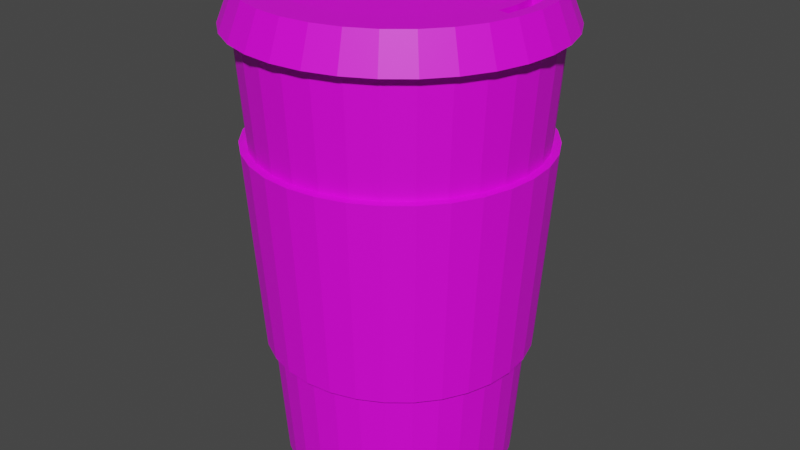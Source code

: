 # Source: coffee_cup.blend  (saved by Blender 2.91.10; exported with 4.5.12 LTS)
import bpy
from mathutils import Matrix  # noqa: F401  (used for matrix-valued properties, if any)

bpy.ops.wm.read_factory_settings(use_empty=True)
scene = bpy.context.scene
scene.name = 'Scene'

# ---- collections
col_collection = bpy.data.collections.new('Collection'); scene.collection.children.link(col_collection)

# ---- images (referenced by path relative to the original .blend; pixels are not part of the script)
import os
ASSET_DIR = os.environ.get("B2B_ASSET_DIR", "")  # directory of the original .blend (textures are referenced by path, not embedded)
HERE = os.path.dirname(os.path.abspath(__file__))  # packed textures are extracted next to this script under _unpacked/

def load_image(name, relpath, width, height, colorspace="sRGB"):
    """Load a texture the original file referenced (path relative to the .blend, or extracted next to this script)."""
    p = next((c for c in (os.path.join(HERE, relpath), os.path.join(ASSET_DIR, relpath)) if relpath and os.path.exists(c)), "")
    if p:
        img = bpy.data.images.load(p, check_existing=True)
        img.name = name
    else:  # same state as the original file: an image datablock whose file is absent (Cycles renders it pink)
        img = bpy.data.images.new(name, width, height)
        img.source = "FILE"
        img.filepath = "//" + (relpath or name)
    img.colorspace_settings.name = colorspace
    return img
img_jimmyjam_colors_png = load_image('jimmyjam colors.png', 'jimmyjam colors.png', 1024, 1024, 'sRGB')

# ---- materials (node trees are filled in below, after node groups)
mat_material_001 = bpy.data.materials.new('Material.001')
mat_material_001.use_transparent_shadow = False

# ---- material node trees
mat_material_001.use_nodes = True; mat_material_001.node_tree.nodes.clear()
_N = mat_material_001.node_tree.nodes; _L = mat_material_001.node_tree.links
n0 = _N.new('ShaderNodeBsdfPrincipled'); n0.name = 'Principled BSDF'; n0.location = (10, 300)
n0.distribution = 'GGX'
n0.subsurface_method = 'BURLEY'
n0.inputs[3].default_value = 1.45
n0.inputs[27].default_value = (0.0, 0.0, 0.0, 1.0)
n0.inputs[28].default_value = 1.0
n1 = _N.new('ShaderNodeOutputMaterial'); n1.name = 'Material Output'; n1.location = (300, 300)
n2 = _N.new('ShaderNodeTexImage'); n2.name = 'Image Texture'; n2.location = (-377, -2)
n2.image = img_jimmyjam_colors_png
_L.new(n0.outputs[0], n1.inputs[0])
_L.new(n2.outputs[0], n0.inputs[0])
n1.is_active_output = True

# ---- world
world_world = bpy.data.worlds.new('World'); scene.world = world_world
world_world.use_nodes = True; world_world.node_tree.nodes.clear()
_N = world_world.node_tree.nodes; _L = world_world.node_tree.links
n0 = _N.new('ShaderNodeOutputWorld'); n0.name = 'World Output'; n0.location = (300, 300)
n1 = _N.new('ShaderNodeBackground'); n1.name = 'Background'; n1.location = (10, 300)
n1.inputs[0].default_value = (0.05088, 0.05088, 0.05088, 1.0)
_L.new(n1.outputs[0], n0.inputs[0])
n0.is_active_output = True
world_world.color = (0.05088, 0.05088, 0.05088)
world_world.use_sun_shadow = False
world_world.sun_shadow_jitter_overblur = 0.0

# ---- meshes
me_cylinder = bpy.data.meshes.new('Cylinder')
me_cylinder.from_pydata([(0.0, 1.0, -0.007917), (-3.113e-08, 1.262, 3.761), (0.1951, 0.9808, -0.007917), (0.2462, 1.238, 3.761), (0.3827, 0.9239, -0.007917), (0.483, 1.166, 3.761), (0.5556, 0.8315, -0.007917), (0.7012, 1.049, 3.761), (0.7071, 0.7071, -0.007917), (0.8925, 0.8925, 3.761), (0.8315, 0.5556, -0.007917), (1.049, 0.7012, 3.761), (0.9239, 0.3827, -0.007917), (1.166, 0.483, 3.761), (0.9808, 0.1951, -0.007917), (1.238, 0.2462, 3.761), (1.0, 7.55e-08, -0.007917), (1.262, 1.668e-08, 3.761), (0.9808, -0.1951, -0.007917), (1.238, -0.2462, 3.761), (0.9239, -0.3827, -0.007917), (1.166, -0.483, 3.761), (0.8315, -0.5556, -0.007917), (1.049, -0.7012, 3.761), (0.7071, -0.7071, -0.007917), (0.8925, -0.8925, 3.761), (0.5556, -0.8315, -0.007917), (0.7012, -1.049, 3.761), (0.3827, -0.9239, -0.007917), (0.483, -1.166, 3.761), (0.1951, -0.9808, -0.007917), (0.2462, -1.238, 3.761), (-3.258e-07, -1.0, -0.007917), (-4.424e-07, -1.262, 3.761), (-0.1951, -0.9808, -0.007917), (-0.2462, -1.238, 3.761), (-0.3827, -0.9239, -0.007917), (-0.483, -1.166, 3.761), (-0.5556, -0.8315, -0.007917), (-0.7012, -1.049, 3.761), (-0.7071, -0.7071, -0.007917), (-0.8925, -0.8925, 3.761), (-0.8315, -0.5556, -0.007917), (-1.049, -0.7012, 3.761), (-0.9239, -0.3827, -0.007917), (-1.166, -0.483, 3.761), (-0.9808, -0.1951, -0.007917), (-1.238, -0.2462, 3.761), (-1.0, 9.656e-07, -0.007917), (-1.262, 1.14e-06, 3.761), (-0.9808, 0.1951, -0.007917), (-1.238, 0.2462, 3.761), (-0.9239, 0.3827, -0.007917), (-1.166, 0.483, 3.761), (-0.8315, 0.5556, -0.007917), (-1.049, 0.7012, 3.761), (-0.7071, 0.7071, -0.007917), (-0.8925, 0.8925, 3.761), (-0.5556, 0.8315, -0.007917), (-0.7012, 1.049, 3.761), (-0.3827, 0.9239, -0.007917), (-0.483, 1.166, 3.761), (-0.1951, 0.9808, -0.007917), (-0.2462, 1.238, 3.761), (-2.331e-08, 1.196, 2.814), (0.2334, 1.173, 2.814), (0.4578, 1.105, 2.814), (0.6646, 0.9947, 2.814), (0.8459, 0.8459, 2.814), (0.9947, 0.6646, 2.814), (1.105, 0.4578, 2.814), (1.173, 0.2334, 2.814), (1.196, 3.145e-08, 2.814), (1.173, -0.2334, 2.814), (1.105, -0.4578, 2.814), (0.9947, -0.6646, 2.814), (0.8459, -0.8459, 2.814), (0.6646, -0.9947, 2.814), (0.4578, -1.105, 2.814), (0.2334, -1.173, 2.814), (-4.131e-07, -1.196, 2.814), (-0.2334, -1.173, 2.814), (-0.4578, -1.105, 2.814), (-0.6646, -0.9947, 2.814), (-0.8459, -0.8459, 2.814), (-0.9947, -0.6646, 2.814), (-1.105, -0.4578, 2.814), (-1.173, -0.2334, 2.814), (-1.196, 1.096e-06, 2.814), (-1.173, 0.2334, 2.814), (-1.105, 0.4578, 2.814), (-0.9947, 0.6646, 2.814), (-0.8459, 0.8459, 2.814), (-0.6646, 0.9947, 2.814), (-0.4578, 1.105, 2.814), (-0.2334, 1.173, 2.814), (0.2099, 1.055, 1.081), (0.4117, 0.9938, 1.081), (0.5976, 0.8944, 1.081), (0.7606, 0.7606, 1.081), (0.8944, 0.5976, 1.081), (0.9938, 0.4117, 1.081), (1.055, 0.2099, 1.081), (1.076, 5.851e-08, 1.081), (1.055, -0.2099, 1.081), (0.9938, -0.4117, 1.081), (0.8944, -0.5976, 1.081), (0.7606, -0.7606, 1.081), (0.5976, -0.8944, 1.081), (0.4117, -0.9938, 1.081), (0.2099, -1.055, 1.081), (-3.595e-07, -1.076, 1.081), (-0.2099, -1.055, 1.081), (-0.4117, -0.9938, 1.081), (-0.5976, -0.8944, 1.081), (-0.7606, -0.7606, 1.081), (-0.8944, -0.5976, 1.081), (-0.9938, -0.4117, 1.081), (-1.055, -0.2099, 1.081), (-1.076, 1.016e-06, 1.081), (-1.055, 0.2099, 1.081), (-0.9938, 0.4117, 1.081), (-0.8944, 0.5976, 1.081), (-0.7606, 0.7606, 1.081), (-0.5976, 0.8944, 1.081), (-0.4117, 0.9938, 1.081), (-0.2099, 1.055, 1.081), (-8.99e-09, 1.076, 1.081), (9.32e-09, 1.139, 1.076), (-6.051e-09, 1.259, 2.81), (-0.2457, 1.235, 2.81), (-0.482, 1.164, 2.81), (-0.6997, 1.047, 2.81), (-0.8905, 0.8905, 2.81), (-1.047, 0.6997, 2.81), (-1.164, 0.482, 2.81), (-1.235, 0.2457, 2.81), (-1.259, 1.156e-06, 2.81), (-1.235, -0.2457, 2.81), (-1.164, -0.482, 2.81), (-1.047, -0.6997, 2.81), (-0.8905, -0.8905, 2.81), (-0.6997, -1.047, 2.81), (-0.482, -1.164, 2.81), (-0.2457, -1.235, 2.81), (-4.392e-07, -1.259, 2.81), (0.2457, -1.235, 2.81), (0.482, -1.164, 2.81), (0.6997, -1.047, 2.81), (0.8905, -0.8905, 2.81), (1.047, -0.6997, 2.81), (1.164, -0.482, 2.81), (1.235, -0.2457, 2.81), (1.259, 3.115e-08, 2.81), (1.235, 0.2457, 2.81), (1.164, 0.482, 2.81), (1.047, 0.6997, 2.81), (0.8905, 0.8905, 2.81), (0.6997, 1.047, 2.81), (0.482, 1.164, 2.81), (0.2457, 1.235, 2.81), (0.2222, 1.117, 1.076), (0.4358, 1.052, 1.076), (0.6327, 0.9469, 1.076), (0.8053, 0.8053, 1.076), (0.9469, 0.6327, 1.076), (1.052, 0.4358, 1.076), (1.117, 0.2222, 1.076), (1.139, 5.911e-08, 1.076), (1.117, -0.2222, 1.076), (1.052, -0.4358, 1.076), (0.9469, -0.6327, 1.076), (0.8053, -0.8053, 1.076), (0.6327, -0.9469, 1.076), (0.4358, -1.052, 1.076), (0.2222, -1.117, 1.076), (-3.856e-07, -1.139, 1.076), (-0.2222, -1.117, 1.076), (-0.4358, -1.052, 1.076), (-0.6327, -0.9469, 1.076), (-0.8053, -0.8053, 1.076), (-0.9469, -0.6327, 1.076), (-1.052, -0.4358, 1.076), (-1.117, -0.2222, 1.076), (-1.139, 1.076e-06, 1.076), (-1.117, 0.2222, 1.076), (-1.052, 0.4358, 1.076), (-0.9469, 0.6327, 1.076), (-0.8053, 0.8053, 1.076), (-0.6327, 0.9469, 1.076), (-0.4358, 1.052, 1.076), (-0.2222, 1.117, 1.076), (0.1855, 0.9328, 4.055), (3.381e-08, 0.9511, 4.055), (0.364, 0.8787, 4.055), (0.5284, 0.7908, 4.055), (0.6725, 0.6725, 4.055), (0.7908, 0.5284, 4.055), (0.8787, 0.364, 4.055), (0.9328, 0.1855, 4.055), (0.9511, 8.778e-08, 4.055), (0.9328, -0.1855, 4.055), (0.8787, -0.364, 4.055), (0.7908, -0.5284, 4.055), (0.6725, -0.6725, 4.055), (0.5284, -0.7908, 4.055), (0.364, -0.8787, 4.055), (0.1855, -0.9328, 4.055), (-2.761e-07, -0.9511, 4.055), (-0.1855, -0.9328, 4.055), (-0.364, -0.8787, 4.055), (-0.5284, -0.7908, 4.055), (-0.6725, -0.6725, 4.055), (-0.7908, -0.5284, 4.055), (-0.8787, -0.364, 4.055), (-0.9328, -0.1855, 4.055), (-0.9511, 9.343e-07, 4.055), (-0.9328, 0.1855, 4.055), (-0.8787, 0.364, 4.055), (-0.7908, 0.5284, 4.055), (-0.6725, 0.6725, 4.055), (-0.5284, 0.7908, 4.055), (-0.364, 0.8787, 4.055), (-0.1855, 0.9328, 4.055), (0.2652, 1.333, 3.761), (1.332e-09, 1.359, 3.761), (0.5202, 1.256, 3.761), (0.7552, 1.13, 3.761), (0.9612, 0.9612, 3.761), (1.13, 0.7552, 3.761), (1.256, 0.5202, 3.761), (1.333, 0.2652, 3.761), (1.359, 1.668e-08, 3.761), (1.333, -0.2652, 3.761), (1.256, -0.5202, 3.761), (1.13, -0.7552, 3.761), (0.9612, -0.9612, 3.761), (0.7552, -1.13, 3.761), (0.5202, -1.256, 3.761), (0.2652, -1.333, 3.761), (-4.906e-07, -1.359, 3.761), (-0.2652, -1.333, 3.761), (-0.5202, -1.256, 3.761), (-0.7552, -1.13, 3.761), (-0.9612, -0.9612, 3.761), (-1.13, -0.7552, 3.761), (-1.256, -0.5202, 3.761), (-1.333, -0.2652, 3.761), (-1.359, 1.234e-06, 3.761), (-1.333, 0.2652, 3.761), (-1.256, 0.5202, 3.761), (-1.13, 0.7552, 3.761), (-0.9612, 0.9612, 3.761), (-0.7552, 1.13, 3.761), (-0.5202, 1.256, 3.761), (-0.2652, 1.333, 3.761), (0.2423, 1.218, 4.055), (4.998e-08, 1.242, 4.055), (0.4753, 1.148, 4.055), (0.6901, 1.033, 4.055), (0.8783, 0.8783, 4.055), (1.033, 0.6901, 4.055), (1.148, 0.4753, 4.055), (1.218, 0.2423, 4.055), (1.242, 4.626e-08, 4.055), (1.218, -0.2423, 4.055), (1.148, -0.4753, 4.055), (1.033, -0.6901, 4.055), (0.8783, -0.8783, 4.055), (0.6901, -1.033, 4.055), (0.4753, -1.148, 4.055), (0.2423, -1.218, 4.055), (-3.995e-07, -1.242, 4.055), (-0.2423, -1.218, 4.055), (-0.4753, -1.148, 4.055), (-0.6901, -1.033, 4.055), (-0.8783, -0.8783, 4.055), (-1.033, -0.6901, 4.055), (-1.148, -0.4753, 4.055), (-1.218, -0.2423, 4.055), (-1.242, 1.159e-06, 4.055), (-1.218, 0.2423, 4.055), (-1.148, 0.4753, 4.055), (-1.033, 0.6901, 4.055), (-0.8783, 0.8783, 4.055), (-0.6901, 1.033, 4.055), (-0.4753, 1.148, 4.055), (-0.2423, 1.218, 4.055), (0.1855, 0.9328, 3.916), (1.478e-08, 0.9511, 3.916), (0.364, 0.8787, 3.916), (0.5284, 0.7908, 3.916), (0.6725, 0.6725, 3.916), (0.7908, 0.5284, 3.916), (0.8787, 0.364, 3.916), (0.9328, 0.1855, 3.916), (0.9511, 8.778e-08, 3.916), (0.9328, -0.1855, 3.916), (0.8787, -0.364, 3.916), (0.7908, -0.5284, 3.916), (0.6725, -0.6725, 3.916), (0.5284, -0.7908, 3.916), (0.364, -0.8787, 3.916), (0.1855, -0.9328, 3.916), (-2.951e-07, -0.9511, 3.916), (-0.1855, -0.9328, 3.916), (-0.364, -0.8787, 3.916), (-0.5284, -0.7908, 3.916), (-0.6725, -0.6725, 3.916), (-0.7908, -0.5284, 3.916), (-0.8787, -0.364, 3.916), (-0.9328, -0.1855, 3.916), (-0.9511, 9.343e-07, 3.916), (-0.9328, 0.1855, 3.916), (-0.8787, 0.364, 3.916), (-0.7908, 0.5284, 3.916), (-0.6725, 0.6725, 3.916), (-0.5284, 0.7908, 3.916), (-0.364, 0.8787, 3.916), (-0.1855, 0.9328, 3.916), (0.2045, -1.028, 4.055), (0.2234, -1.123, 4.055), (0.4011, -0.9683, 4.055), (0.4382, -1.058, 4.055), (0.5823, -0.8715, 4.055), (0.6362, -0.9521, 4.055), (0.7411, -0.7411, 4.055), (0.8097, -0.8097, 4.055), (0.8715, -0.5823, 4.055), (0.9521, -0.6362, 4.055), (0.9683, -0.4011, 4.055), (1.058, -0.4382, 4.055), (1.028, -0.2045, 4.055), (1.123, -0.2234, 4.055), (1.048, 7.394e-08, 4.055), (1.145, 6.01e-08, 4.055), (1.028, 0.2045, 4.055), (1.123, 0.2234, 4.055), (0.9683, 0.4011, 4.055), (1.058, 0.4382, 4.055), (3.92e-08, 1.048, 4.055), (4.459e-08, 1.145, 4.055), (0.8715, 0.5823, 4.055), (0.9521, 0.6362, 4.055), (-0.4382, 1.058, 4.055), (-0.4011, 0.9683, 4.055), (-0.2045, 1.028, 4.055), (-0.2234, 1.123, 4.055), (0.6362, 0.9521, 4.055), (0.5823, 0.8715, 4.055), (0.7411, 0.7411, 4.055), (0.8097, 0.8097, 4.055), (-3.172e-07, -1.048, 4.055), (-3.584e-07, -1.145, 4.055), (-0.2045, -1.028, 4.055), (-0.2234, -1.123, 4.055), (-0.4011, -0.9683, 4.055), (-0.4382, -1.058, 4.055), (-0.5823, -0.8715, 4.055), (-0.6362, -0.9521, 4.055), (-0.7411, -0.7411, 4.055), (-0.8097, -0.8097, 4.055), (-0.8715, -0.5823, 4.055), (-0.9521, -0.6362, 4.055), (-0.9683, -0.4011, 4.055), (-1.058, -0.4382, 4.055), (-1.028, -0.2045, 4.055), (-1.123, -0.2234, 4.055), (-1.048, 1.009e-06, 4.055), (-1.145, 1.084e-06, 4.055), (-1.028, 0.2045, 4.055), (-1.123, 0.2234, 4.055), (-0.9683, 0.4011, 4.055), (-1.058, 0.4382, 4.055), (-0.8714, 0.5823, 4.055), (-0.9521, 0.6362, 4.055), (0.2045, 1.028, 4.055), (0.2234, 1.123, 4.055), (-0.7411, 0.7411, 4.055), (-0.8097, 0.8097, 4.055), (0.4011, 0.9683, 4.055), (0.4382, 1.058, 4.055), (-0.5823, 0.8715, 4.055), (-0.6362, 0.9521, 4.055), (1.028, -0.2045, 3.854), (1.123, -0.2234, 3.854), (1.048, 7.394e-08, 3.854), (1.145, 6.01e-08, 3.854), (1.028, 0.2045, 3.854), (1.123, 0.2234, 3.854)], [], [(64, 1, 3, 65), (65, 3, 5, 66), (66, 5, 7, 67), (67, 7, 9, 68), (68, 9, 11, 69), (69, 11, 13, 70), (70, 13, 15, 71), (71, 15, 17, 72), (72, 17, 19, 73), (73, 19, 21, 74), (74, 21, 23, 75), (75, 23, 25, 76), (76, 25, 27, 77), (77, 27, 29, 78), (78, 29, 31, 79), (79, 31, 33, 80), (80, 33, 35, 81), (81, 35, 37, 82), (82, 37, 39, 83), (83, 39, 41, 84), (84, 41, 43, 85), (85, 43, 45, 86), (86, 45, 47, 87), (87, 47, 49, 88), (88, 49, 51, 89), (89, 51, 53, 90), (90, 53, 55, 91), (91, 55, 57, 92), (92, 57, 59, 93), (93, 59, 61, 94), (55, 53, 250, 251), (94, 61, 63, 95), (95, 63, 1, 64), (0, 2, 4, 6, 8, 10, 12, 14, 16, 18, 20, 22, 24, 26, 28, 30, 32, 34, 36, 38, 40, 42, 44, 46, 48, 50, 52, 54, 56, 58, 60, 62), (115, 114, 179, 180), (91, 92, 133, 134), (65, 66, 159, 160), (114, 113, 178, 179), (92, 93, 132, 133), (66, 67, 158, 159), (113, 112, 177, 178), (93, 94, 131, 132), (67, 68, 157, 158), (112, 111, 176, 177), (94, 95, 130, 131), (68, 69, 156, 157), (111, 110, 175, 176), (95, 64, 129, 130), (69, 70, 155, 156), (110, 109, 174, 175), (70, 71, 154, 155), (109, 108, 173, 174), (71, 72, 153, 154), (108, 107, 172, 173), (72, 73, 152, 153), (107, 106, 171, 172), (73, 74, 151, 152), (106, 105, 170, 171), (74, 75, 150, 151), (105, 104, 169, 170), (75, 76, 149, 150), (104, 103, 168, 169), (76, 77, 148, 149), (103, 102, 167, 168), (77, 78, 147, 148), (102, 101, 166, 167), (0, 127, 96, 2), (2, 96, 97, 4), (4, 97, 98, 6), (6, 98, 99, 8), (8, 99, 100, 10), (10, 100, 101, 12), (12, 101, 102, 14), (14, 102, 103, 16), (16, 103, 104, 18), (18, 104, 105, 20), (20, 105, 106, 22), (22, 106, 107, 24), (24, 107, 108, 26), (26, 108, 109, 28), (28, 109, 110, 30), (30, 110, 111, 32), (32, 111, 112, 34), (34, 112, 113, 36), (36, 113, 114, 38), (38, 114, 115, 40), (40, 115, 116, 42), (42, 116, 117, 44), (44, 117, 118, 46), (46, 118, 119, 48), (48, 119, 120, 50), (50, 120, 121, 52), (52, 121, 122, 54), (54, 122, 123, 56), (56, 123, 124, 58), (58, 124, 125, 60), (60, 125, 126, 62), (62, 126, 127, 0), (191, 130, 129, 128), (190, 131, 130, 191), (189, 132, 131, 190), (188, 133, 132, 189), (187, 134, 133, 188), (186, 135, 134, 187), (185, 136, 135, 186), (184, 137, 136, 185), (183, 138, 137, 184), (182, 139, 138, 183), (181, 140, 139, 182), (180, 141, 140, 181), (179, 142, 141, 180), (178, 143, 142, 179), (177, 144, 143, 178), (176, 145, 144, 177), (175, 146, 145, 176), (174, 147, 146, 175), (173, 148, 147, 174), (172, 149, 148, 173), (171, 150, 149, 172), (170, 151, 150, 171), (169, 152, 151, 170), (168, 153, 152, 169), (167, 154, 153, 168), (166, 155, 154, 167), (165, 156, 155, 166), (164, 157, 156, 165), (163, 158, 157, 164), (162, 159, 158, 163), (161, 160, 159, 162), (128, 129, 160, 161), (64, 65, 160, 129), (90, 91, 134, 135), (116, 115, 180, 181), (89, 90, 135, 136), (117, 116, 181, 182), (88, 89, 136, 137), (118, 117, 182, 183), (87, 88, 137, 138), (119, 118, 183, 184), (86, 87, 138, 139), (120, 119, 184, 185), (85, 86, 139, 140), (121, 120, 185, 186), (84, 85, 140, 141), (122, 121, 186, 187), (96, 127, 128, 161), (83, 84, 141, 142), (123, 122, 187, 188), (97, 96, 161, 162), (82, 83, 142, 143), (124, 123, 188, 189), (98, 97, 162, 163), (81, 82, 143, 144), (125, 124, 189, 190), (99, 98, 163, 164), (80, 81, 144, 145), (126, 125, 190, 191), (100, 99, 164, 165), (79, 80, 145, 146), (127, 126, 191, 128), (101, 100, 165, 166), (78, 79, 146, 147), (211, 210, 306, 307), (353, 355, 273, 272), (3, 1, 225, 224), (37, 35, 241, 242), (321, 353, 272, 271), (19, 17, 232, 233), (323, 321, 271, 270), (53, 51, 249, 250), (325, 323, 270, 269), (35, 33, 240, 241), (327, 325, 269, 268), (17, 15, 231, 232), (329, 327, 268, 267), (51, 49, 248, 249), (331, 329, 267, 266), (33, 31, 239, 240), (333, 331, 266, 265), (15, 13, 230, 231), (335, 333, 265, 264), (49, 47, 247, 248), (337, 335, 264, 263), (31, 29, 238, 239), (339, 337, 263, 262), (13, 11, 229, 230), (343, 339, 262, 261), (1, 63, 255, 225), (347, 341, 257, 287), (47, 45, 246, 247), (351, 343, 261, 260), (344, 347, 287, 286), (29, 27, 237, 238), (348, 351, 260, 259), (236, 235, 267, 268), (245, 244, 276, 277), (254, 253, 285, 286), (232, 231, 263, 264), (241, 240, 272, 273), (250, 249, 281, 282), (228, 227, 259, 260), (237, 236, 268, 269), (246, 245, 277, 278), (255, 254, 286, 287), (233, 232, 264, 265), (242, 241, 273, 274), (251, 250, 282, 283), (229, 228, 260, 261), (238, 237, 269, 270), (247, 246, 278, 279), (224, 225, 257, 256), (225, 255, 287, 257), (234, 233, 265, 266), (243, 242, 274, 275), (252, 251, 283, 284), (230, 229, 261, 262), (239, 238, 270, 271), (248, 247, 279, 280), (226, 224, 256, 258), (235, 234, 266, 267), (244, 243, 275, 276), (253, 252, 284, 285), (231, 230, 262, 263), (240, 239, 271, 272), (249, 248, 280, 281), (227, 226, 258, 259), (355, 357, 274, 273), (21, 19, 233, 234), (357, 359, 275, 274), (39, 37, 242, 243), (359, 361, 276, 275), (57, 55, 251, 252), (5, 3, 224, 226), (361, 363, 277, 276), (23, 21, 234, 235), (363, 365, 278, 277), (41, 39, 243, 244), (365, 367, 279, 278), (59, 57, 252, 253), (7, 5, 226, 227), (367, 369, 280, 279), (25, 23, 235, 236), (369, 371, 281, 280), (43, 41, 244, 245), (371, 373, 282, 281), (61, 59, 253, 254), (9, 7, 227, 228), (373, 375, 283, 282), (341, 377, 256, 257), (27, 25, 236, 237), (375, 379, 284, 283), (377, 381, 258, 256), (45, 43, 245, 246), (379, 383, 285, 284), (381, 348, 259, 258), (63, 61, 254, 255), (11, 9, 228, 229), (383, 344, 286, 285), (288, 289, 319, 318, 317, 316, 315, 314, 313, 312, 311, 310, 309, 308, 307, 306, 305, 304, 303, 302, 301, 300, 299, 298, 297, 296, 295, 294, 293, 292, 291, 290), (198, 197, 293, 294), (212, 211, 307, 308), (199, 198, 294, 295), (213, 212, 308, 309), (200, 199, 295, 296), (214, 213, 309, 310), (201, 200, 296, 297), (215, 214, 310, 311), (202, 201, 297, 298), (216, 215, 311, 312), (203, 202, 298, 299), (217, 216, 312, 313), (204, 203, 299, 300), (218, 217, 313, 314), (205, 204, 300, 301), (219, 218, 314, 315), (206, 205, 301, 302), (192, 193, 289, 288), (220, 219, 315, 316), (207, 206, 302, 303), (194, 192, 288, 290), (221, 220, 316, 317), (208, 207, 303, 304), (195, 194, 290, 291), (222, 221, 317, 318), (209, 208, 304, 305), (196, 195, 291, 292), (223, 222, 318, 319), (210, 209, 305, 306), (197, 196, 292, 293), (193, 223, 319, 289), (221, 222, 345, 382), (382, 345, 344, 383), (194, 195, 349, 380), (380, 349, 348, 381), (220, 221, 382, 378), (378, 382, 383, 379), (192, 194, 380, 376), (376, 380, 381, 377), (219, 220, 378, 374), (374, 378, 379, 375), (193, 192, 376, 340), (340, 376, 377, 341), (218, 219, 374, 372), (372, 374, 375, 373), (217, 218, 372, 370), (370, 372, 373, 371), (216, 217, 370, 368), (368, 370, 371, 369), (215, 216, 368, 366), (366, 368, 369, 367), (214, 215, 366, 364), (364, 366, 367, 365), (213, 214, 364, 362), (362, 364, 365, 363), (212, 213, 362, 360), (360, 362, 363, 361), (211, 212, 360, 358), (358, 360, 361, 359), (210, 211, 358, 356), (356, 358, 359, 357), (209, 210, 356, 354), (354, 356, 357, 355), (195, 196, 350, 349), (349, 350, 351, 348), (222, 223, 346, 345), (345, 346, 347, 344), (196, 197, 342, 350), (350, 342, 343, 351), (223, 193, 340, 346), (346, 340, 341, 347), (197, 198, 338, 342), (342, 338, 339, 343), (198, 199, 336, 338), (338, 336, 337, 339), (199, 200, 334, 336), (334, 332, 384, 386), (200, 201, 332, 334), (332, 333, 385, 384), (201, 202, 330, 332), (332, 330, 331, 333), (202, 203, 328, 330), (330, 328, 329, 331), (203, 204, 326, 328), (328, 326, 327, 329), (204, 205, 324, 326), (326, 324, 325, 327), (205, 206, 322, 324), (324, 322, 323, 325), (206, 207, 320, 322), (322, 320, 321, 323), (207, 208, 352, 320), (320, 352, 353, 321), (208, 209, 354, 352), (352, 354, 355, 353), (388, 386, 387, 389), (386, 384, 385, 387), (336, 334, 386, 388), (333, 335, 387, 385), (335, 337, 389, 387), (337, 336, 388, 389)])
_uv = me_cylinder.uv_layers.new(name='UVMap')
_uv.uv.foreach_set('vector', [0.2624, 0.5729, 0.2624, 0.5729, 0.2624, 0.5729, 0.2624, 0.5729, 0.2624, 0.5729, 0.2624, 0.5729, 0.2624, 0.5729, 0.2624, 0.5729, 0.2624, 0.5729, 0.2624, 0.5729, 0.2624, 0.5729, 0.2624, 0.5729, 0.2624, 0.5729, 0.2624, 0.5729, 0.2624, 0.5729, 0.2624, 0.5729, 0.2624, 0.5729, 0.2624, 0.5729, 0.2624, 0.5729, 0.2624, 0.5729, 0.2624, 0.5729, 0.2624, 0.5729, 0.2624, 0.5729, 0.2624, 0.5729, 0.2624, 0.5729, 0.2624, 0.5729, 0.2624, 0.5729, 0.2624, 0.5729, 0.2624, 0.5729, 0.2624, 0.5729, 0.2624, 0.5729, 0.2624, 0.5729, 0.2624, 0.5729, 0.2624, 0.5729, 0.2624, 0.5729, 0.2624, 0.5729, 0.2624, 0.5729, 0.2624, 0.5729, 0.2624, 0.5729, 0.2624, 0.5729, 0.2624, 0.5729, 0.2624, 0.5729, 0.2624, 0.5729, 0.2624, 0.5729, 0.2624, 0.5729, 0.2624, 0.5729, 0.2624, 0.5729, 0.2624, 0.5729, 0.2624, 0.5729, 0.2624, 0.5729, 0.2624, 0.5729, 0.2624, 0.5729, 0.2624, 0.5729, 0.2624, 0.5729, 0.2624, 0.5729, 0.2624, 0.5729, 0.2624, 0.5729, 0.2624, 0.5729, 0.2624, 0.5729, 0.2624, 0.5729, 0.2624, 0.5729, 0.2624, 0.5729, 0.2624, 0.5729, 0.2624, 0.5729, 0.2624, 0.5729, 0.2624, 0.5729, 0.2624, 0.5729, 0.2624, 0.5729, 0.2624, 0.5729, 0.2624, 0.5729, 0.2624, 0.5729, 0.2624, 0.5729, 0.2624, 0.5729, 0.2624, 0.5729, 0.2624, 0.5729, 0.2624, 0.5729, 0.2624, 0.5729, 0.2624, 0.5729, 0.2624, 0.5729, 0.2624, 0.5729, 0.2624, 0.5729, 0.2624, 0.5729, 0.2624, 0.5729, 0.2624, 0.5729, 0.2624, 0.5729, 0.2624, 0.5729, 0.2624, 0.5729, 0.2624, 0.5729, 0.2624, 0.5729, 0.2624, 0.5729, 0.2624, 0.5729, 0.2624, 0.5729, 0.2624, 0.5729, 0.2624, 0.5729, 0.2624, 0.5729, 0.2624, 0.5729, 0.2624, 0.5729, 0.2624, 0.5729, 0.2624, 0.5729, 0.2624, 0.5729, 0.2624, 0.5729, 0.2624, 0.5729, 0.2624, 0.5729, 0.2624, 0.5729, 0.2624, 0.5729, 0.2624, 0.5729, 0.2624, 0.5729, 0.2624, 0.5729, 0.2624, 0.5729, 0.2624, 0.5729, 0.2624, 0.5729, 0.2624, 0.5729, 0.2624, 0.5729, 0.2624, 0.5729, 0.2624, 0.5729, 0.2624, 0.5729, 0.2624, 0.5729, 0.2624, 0.5729, 0.2624, 0.5729, 0.2624, 0.5729, 0.1562, 1.0, 0.1875, 1.0, 0.1875, 1.0, 0.1562, 1.0, 0.2624, 0.5729, 0.2624, 0.5729, 0.2624, 0.5729, 0.2624, 0.5729, 0.2624, 0.5729, 0.2624, 0.5729, 0.2624, 0.5729, 0.2624, 0.5729, 0.75, 0.49, 0.7968, 0.4854, 0.8418, 0.4717, 0.8833, 0.4496, 0.9197, 0.4197, 0.9496, 0.3833, 0.9717, 0.3418, 0.9854, 0.2968, 0.99, 0.25, 0.9854, 0.2032, 0.9717, 0.1582, 0.9496, 0.1167, 0.9197, 0.08029, 0.8833, 0.05045, 0.8418, 0.02827, 0.7968, 0.01461, 0.75, 0.01, 0.7032, 0.01461, 0.6582, 0.02827, 0.6167, 0.05045, 0.5803, 0.08029, 0.5504, 0.1167, 0.5283, 0.1582, 0.5146, 0.2032, 0.51, 0.25, 0.5146, 0.2968, 0.5283, 0.3418, 0.5504, 0.3833, 0.5803, 0.4197, 0.6167, 0.4496, 0.6582, 0.4717, 0.7032, 0.4854, 0.01836, 0.624, 0.01836, 0.624, 0.01836, 0.624, 0.01836, 0.624, 0.01836, 0.624, 0.01836, 0.624, 0.01836, 0.624, 0.01836, 0.624, 0.01836, 0.624, 0.01836, 0.624, 0.01836, 0.624, 0.01836, 0.624, 0.01836, 0.624, 0.01836, 0.624, 0.01836, 0.624, 0.01836, 0.624, 0.01836, 0.624, 0.01836, 0.624, 0.01836, 0.624, 0.01836, 0.624, 0.01836, 0.624, 0.01836, 0.624, 0.01836, 0.624, 0.01836, 0.624, 0.01836, 0.624, 0.01836, 0.624, 0.01836, 0.624, 0.01836, 0.624, 0.01836, 0.624, 0.01836, 0.624, 0.01836, 0.624, 0.01836, 0.624, 0.01836, 0.624, 0.01836, 0.624, 0.01836, 0.624, 0.01836, 0.624, 0.01836, 0.624, 0.01836, 0.624, 0.01836, 0.624, 0.01836, 0.624, 0.01836, 0.624, 0.01836, 0.624, 0.01836, 0.624, 0.01836, 0.624, 0.01836, 0.624, 0.01836, 0.624, 0.01836, 0.624, 0.01836, 0.624, 0.01836, 0.624, 0.01836, 0.624, 0.01836, 0.624, 0.01836, 0.624, 0.01836, 0.624, 0.01836, 0.624, 0.01836, 0.624, 0.01836, 0.624, 0.01836, 0.624, 0.01836, 0.624, 0.01836, 0.624, 0.01836, 0.624, 0.01836, 0.624, 0.01836, 0.624, 0.01836, 0.624, 0.01836, 0.624, 0.01836, 0.624, 0.01836, 0.624, 0.01836, 0.624, 0.01836, 0.624, 0.01836, 0.624, 0.01836, 0.624, 0.01836, 0.624, 0.01836, 0.624, 0.01836, 0.624, 0.01836, 0.624, 0.01836, 0.624, 0.01836, 0.624, 0.01836, 0.624, 0.01836, 0.624, 0.01836, 0.624, 0.01836, 0.624, 0.01836, 0.624, 0.01836, 0.624, 0.01836, 0.624, 0.01836, 0.624, 0.01836, 0.624, 0.01836, 0.624, 0.01836, 0.624, 0.01836, 0.624, 0.01836, 0.624, 0.01836, 0.624, 0.01836, 0.624, 0.01836, 0.624, 0.01836, 0.624, 0.01836, 0.624, 0.01836, 0.624, 0.01836, 0.624, 0.01836, 0.624, 0.01836, 0.624, 0.01836, 0.624, 0.01836, 0.624, 0.01836, 0.624, 0.01836, 0.624, 0.01836, 0.624, 0.01836, 0.624, 0.01836, 0.624, 0.01836, 0.624, 0.01836, 0.624, 0.01836, 0.624, 0.01836, 0.624, 0.01836, 0.624, 0.01836, 0.624, 0.01836, 0.624, 0.01836, 0.624, 0.01836, 0.624, 0.01836, 0.624, 0.01836, 0.624, 0.01836, 0.624, 0.01836, 0.624, 0.01836, 0.624, 0.01836, 0.624, 0.01836, 0.624, 0.01836, 0.624, 0.01836, 0.624, 0.01836, 0.624, 0.01836, 0.624, 0.01836, 0.624, 0.01836, 0.624, 0.01836, 0.624, 0.2624, 0.5729, 0.2624, 0.5729, 0.2624, 0.5729, 0.2624, 0.5729, 0.2624, 0.5729, 0.2624, 0.5729, 0.2624, 0.5729, 0.2624, 0.5729, 0.2624, 0.5729, 0.2624, 0.5729, 0.2624, 0.5729, 0.2624, 0.5729, 0.2624, 0.5729, 0.2624, 0.5729, 0.2624, 0.5729, 0.2624, 0.5729, 0.2624, 0.5729, 0.2624, 0.5729, 0.2624, 0.5729, 0.2624, 0.5729, 0.2624, 0.5729, 0.2624, 0.5729, 0.2624, 0.5729, 0.2624, 0.5729, 0.2624, 0.5729, 0.2624, 0.5729, 0.2624, 0.5729, 0.2624, 0.5729, 0.2624, 0.5729, 0.2624, 0.5729, 0.2624, 0.5729, 0.2624, 0.5729, 0.2624, 0.5729, 0.2624, 0.5729, 0.2624, 0.5729, 0.2624, 0.5729, 0.2624, 0.5729, 0.2624, 0.5729, 0.2624, 0.5729, 0.2624, 0.5729, 0.2624, 0.5729, 0.2624, 0.5729, 0.2624, 0.5729, 0.2624, 0.5729, 0.2624, 0.5729, 0.2624, 0.5729, 0.2624, 0.5729, 0.2624, 0.5729, 0.2624, 0.5729, 0.2624, 0.5729, 0.2624, 0.5729, 0.2624, 0.5729, 0.2624, 0.5729, 0.2624, 0.5729, 0.2624, 0.5729, 0.2624, 0.5729, 0.2624, 0.5729, 0.2624, 0.5729, 0.2624, 0.5729, 0.2624, 0.5729, 0.2624, 0.5729, 0.2624, 0.5729, 0.2624, 0.5729, 0.2624, 0.5729, 0.2624, 0.5729, 0.2624, 0.5729, 0.2624, 0.5729, 0.2624, 0.5729, 0.2624, 0.5729, 0.2624, 0.5729, 0.2624, 0.5729, 0.2624, 0.5729, 0.2624, 0.5729, 0.2624, 0.5729, 0.2624, 0.5729, 0.2624, 0.5729, 0.2624, 0.5729, 0.2624, 0.5729, 0.2624, 0.5729, 0.2624, 0.5729, 0.2624, 0.5729, 0.2624, 0.5729, 0.2624, 0.5729, 0.2624, 0.5729, 0.2624, 0.5729, 0.2624, 0.5729, 0.2624, 0.5729, 0.2624, 0.5729, 0.2624, 0.5729, 0.2624, 0.5729, 0.2624, 0.5729, 0.2624, 0.5729, 0.2624, 0.5729, 0.2624, 0.5729, 0.2624, 0.5729, 0.2624, 0.5729, 0.2624, 0.5729, 0.2624, 0.5729, 0.2624, 0.5729, 0.2624, 0.5729, 0.2624, 0.5729, 0.2624, 0.5729, 0.2624, 0.5729, 0.2624, 0.5729, 0.2624, 0.5729, 0.2624, 0.5729, 0.2624, 0.5729, 0.2624, 0.5729, 0.2624, 0.5729, 0.2624, 0.5729, 0.2624, 0.5729, 0.2624, 0.5729, 0.2624, 0.5729, 0.2624, 0.5729, 0.2624, 0.5729, 0.2624, 0.5729, 0.2624, 0.5729, 0.2624, 0.5729, 0.2624, 0.5729, 0.2624, 0.5729, 0.2624, 0.5729, 0.2624, 0.5729, 0.2624, 0.5729, 0.2624, 0.5729, 0.2624, 0.5729, 0.2624, 0.5729, 0.2624, 0.5729, 0.2624, 0.5729, 0.01836, 0.624, 0.01836, 0.624, 0.01836, 0.624, 0.01836, 0.624, 0.01836, 0.624, 0.01836, 0.624, 0.01836, 0.624, 0.01836, 0.624, 0.01836, 0.624, 0.01836, 0.624, 0.01836, 0.624, 0.01836, 0.624, 0.01836, 0.624, 0.01836, 0.624, 0.01836, 0.624, 0.01836, 0.624, 0.01836, 0.624, 0.01836, 0.624, 0.01836, 0.624, 0.01836, 0.624, 0.01836, 0.624, 0.01836, 0.624, 0.01836, 0.624, 0.01836, 0.624, 0.01836, 0.624, 0.01836, 0.624, 0.01836, 0.624, 0.01836, 0.624, 0.01836, 0.624, 0.01836, 0.624, 0.01836, 0.624, 0.01836, 0.624, 0.01836, 0.624, 0.01836, 0.624, 0.01836, 0.624, 0.01836, 0.624, 0.01836, 0.624, 0.01836, 0.624, 0.01836, 0.624, 0.01836, 0.624, 0.01836, 0.624, 0.01836, 0.624, 0.01836, 0.624, 0.01836, 0.624, 0.01836, 0.624, 0.01836, 0.624, 0.01836, 0.624, 0.01836, 0.624, 0.01836, 0.624, 0.01836, 0.624, 0.01836, 0.624, 0.01836, 0.624, 0.01836, 0.624, 0.01836, 0.624, 0.01836, 0.624, 0.01836, 0.624, 0.01836, 0.624, 0.01836, 0.624, 0.01836, 0.624, 0.01836, 0.624, 0.01836, 0.624, 0.01836, 0.624, 0.01836, 0.624, 0.01836, 0.624, 0.01836, 0.624, 0.01836, 0.624, 0.01836, 0.624, 0.01836, 0.624, 0.01836, 0.624, 0.01836, 0.624, 0.01836, 0.624, 0.01836, 0.624, 0.01836, 0.624, 0.01836, 0.624, 0.01836, 0.624, 0.01836, 0.624, 0.01836, 0.624, 0.01836, 0.624, 0.01836, 0.624, 0.01836, 0.624, 0.01836, 0.624, 0.01836, 0.624, 0.01836, 0.624, 0.01836, 0.624, 0.01836, 0.624, 0.01836, 0.624, 0.01836, 0.624, 0.01836, 0.624, 0.01836, 0.624, 0.01836, 0.624, 0.01836, 0.624, 0.01836, 0.624, 0.01836, 0.624, 0.01836, 0.624, 0.01836, 0.624, 0.01836, 0.624, 0.01836, 0.624, 0.01836, 0.624, 0.01836, 0.624, 0.01836, 0.624, 0.01836, 0.624, 0.01836, 0.624, 0.01836, 0.624, 0.01836, 0.624, 0.01836, 0.624, 0.01836, 0.624, 0.01836, 0.624, 0.01836, 0.624, 0.01836, 0.624, 0.01836, 0.624, 0.01836, 0.624, 0.01836, 0.624, 0.01836, 0.624, 0.01836, 0.624, 0.01836, 0.624, 0.01836, 0.624, 0.01836, 0.624, 0.01836, 0.624, 0.01836, 0.624, 0.01836, 0.624, 0.01836, 0.624, 0.01836, 0.624, 0.01836, 0.624, 0.01836, 0.624, 0.01836, 0.624, 0.01836, 0.624, 0.01836, 0.624, 0.01836, 0.624, 0.01836, 0.624, 0.01836, 0.624, 0.01836, 0.624, 0.01836, 0.624, 0.01836, 0.624, 0.01836, 0.624, 0.01836, 0.624, 0.01836, 0.624, 0.01836, 0.624, 0.01836, 0.624, 0.01836, 0.624, 0.01836, 0.624, 0.01836, 0.624, 0.01836, 0.624, 0.01836, 0.624, 0.01836, 0.624, 0.01836, 0.624, 0.01836, 0.624, 0.01836, 0.624, 0.01836, 0.624, 0.01836, 0.624, 0.01836, 0.624, 0.01836, 0.624, 0.01836, 0.624, 0.01836, 0.624, 0.01836, 0.624, 0.01836, 0.624, 0.01836, 0.624, 0.01836, 0.624, 0.01836, 0.624, 0.01836, 0.624, 0.01836, 0.624, 0.01836, 0.624, 0.01836, 0.624, 0.01836, 0.624, 0.01836, 0.624, 0.01836, 0.624, 0.01836, 0.624, 0.01836, 0.624, 0.01836, 0.624, 0.01836, 0.624, 0.01836, 0.624, 0.01836, 0.624, 0.01836, 0.624, 0.01836, 0.624, 0.01836, 0.624, 0.01836, 0.624, 0.01836, 0.624, 0.01836, 0.624, 0.01836, 0.624, 0.01836, 0.624, 0.01836, 0.624, 0.01836, 0.624, 0.01836, 0.624, 0.01836, 0.624, 0.01836, 0.624, 0.01836, 0.624, 0.01836, 0.624, 0.01836, 0.624, 0.01836, 0.624, 0.01836, 0.624, 0.01836, 0.624, 0.01836, 0.624, 0.01836, 0.624, 0.01836, 0.624, 0.01836, 0.624, 0.01836, 0.624, 0.01836, 0.624, 0.01836, 0.624, 0.01836, 0.624, 0.01836, 0.624, 0.01836, 0.624, 0.01836, 0.624, 0.01836, 0.624, 0.01836, 0.624, 0.01836, 0.624, 0.01836, 0.624, 0.01836, 0.624, 0.01836, 0.624, 0.01836, 0.624, 0.01836, 0.624, 0.01836, 0.624, 0.01836, 0.624, 0.01836, 0.624, 0.01836, 0.624, 0.01836, 0.624, 0.01836, 0.624, 0.01836, 0.624, 0.01836, 0.624, 0.01836, 0.624, 0.01836, 0.624, 0.01836, 0.624, 0.01836, 0.624, 0.01836, 0.624, 0.01836, 0.624, 0.01836, 0.624, 0.01836, 0.624, 0.01836, 0.624, 0.01836, 0.624, 0.01836, 0.624, 0.01836, 0.624, 0.01836, 0.624, 0.01836, 0.624, 0.01836, 0.624, 0.01836, 0.624, 0.01836, 0.624, 0.01836, 0.624, 0.01836, 0.624, 0.01836, 0.624, 0.01836, 0.624, 0.01836, 0.624, 0.01836, 0.624, 0.01836, 0.624, 0.01836, 0.624, 0.01836, 0.624, 0.01836, 0.624, 0.01836, 0.624, 0.01836, 0.624, 0.01836, 0.624, 0.01836, 0.624, 0.01836, 0.624, 0.01836, 0.624, 0.01836, 0.624, 0.01836, 0.624, 0.01836, 0.624, 0.01836, 0.624, 0.01836, 0.624, 0.01836, 0.624, 0.392, 0.1665, 0.392, 0.1665, 0.392, 0.1665, 0.392, 0.1665, 0.392, 0.1665, 0.392, 0.1665, 0.392, 0.1665, 0.392, 0.1665, 0.9688, 1.0, 1.0, 1.0, 1.0, 1.0, 0.9688, 1.0, 0.4375, 1.0, 0.4688, 1.0, 0.4688, 1.0, 0.4375, 1.0, 0.392, 0.1665, 0.392, 0.1665, 0.392, 0.1665, 0.392, 0.1665, 0.7188, 1.0, 0.75, 1.0, 0.75, 1.0, 0.7188, 1.0, 0.392, 0.1665, 0.392, 0.1665, 0.392, 0.1665, 0.392, 0.1665, 0.1875, 1.0, 0.2188, 1.0, 0.2188, 1.0, 0.1875, 1.0, 0.392, 0.1665, 0.392, 0.1665, 0.392, 0.1665, 0.392, 0.1665, 0.4688, 1.0, 0.5, 1.0, 0.5, 1.0, 0.4688, 1.0, 0.392, 0.1665, 0.392, 0.1665, 0.392, 0.1665, 0.392, 0.1665, 0.75, 1.0, 0.7812, 1.0, 0.7812, 1.0, 0.75, 1.0, 0.392, 0.1665, 0.392, 0.1665, 0.392, 0.1665, 0.392, 0.1665, 0.2188, 1.0, 0.25, 1.0, 0.25, 1.0, 0.2188, 1.0, 0.392, 0.1665, 0.392, 0.1665, 0.392, 0.1665, 0.392, 0.1665, 0.5, 1.0, 0.5312, 1.0, 0.5312, 1.0, 0.5, 1.0, 0.392, 0.1665, 0.392, 0.1665, 0.392, 0.1665, 0.392, 0.1665, 0.7812, 1.0, 0.8125, 1.0, 0.8125, 1.0, 0.7812, 1.0, 0.392, 0.1665, 0.392, 0.1665, 0.392, 0.1665, 0.392, 0.1665, 0.25, 1.0, 0.2812, 1.0, 0.2812, 1.0, 0.25, 1.0, 0.392, 0.1665, 0.392, 0.1665, 0.392, 0.1665, 0.392, 0.1665, 0.5312, 1.0, 0.5625, 1.0, 0.5625, 1.0, 0.5312, 1.0, 0.392, 0.1665, 0.392, 0.1665, 0.392, 0.1665, 0.392, 0.1665, 0.8125, 1.0, 0.8438, 1.0, 0.8438, 1.0, 0.8125, 1.0, 0.392, 0.1665, 0.392, 0.1665, 0.392, 0.1665, 0.392, 0.1665, 0.0, 1.0, 0.03125, 1.0, 0.03125, 1.0, 0.0, 1.0, 0.392, 0.1665, 0.392, 0.1665, 0.392, 0.1665, 0.392, 0.1665, 0.2812, 1.0, 0.3125, 1.0, 0.3125, 1.0, 0.2812, 1.0, 0.392, 0.1665, 0.392, 0.1665, 0.392, 0.1665, 0.392, 0.1665, 0.392, 0.1665, 0.392, 0.1665, 0.392, 0.1665, 0.392, 0.1665, 0.5625, 1.0, 0.5938, 1.0, 0.5938, 1.0, 0.5625, 1.0, 0.392, 0.1665, 0.392, 0.1665, 0.392, 0.1665, 0.392, 0.1665, 0.392, 0.1665, 0.392, 0.1665, 0.392, 0.1665, 0.392, 0.1665, 0.392, 0.1665, 0.392, 0.1665, 0.392, 0.1665, 0.392, 0.1665, 0.392, 0.1665, 0.392, 0.1665, 0.392, 0.1665, 0.392, 0.1665, 0.392, 0.1665, 0.392, 0.1665, 0.392, 0.1665, 0.392, 0.1665, 0.392, 0.1665, 0.392, 0.1665, 0.392, 0.1665, 0.392, 0.1665, 0.392, 0.1665, 0.392, 0.1665, 0.392, 0.1665, 0.392, 0.1665, 0.392, 0.1665, 0.392, 0.1665, 0.392, 0.1665, 0.392, 0.1665, 0.392, 0.1665, 0.392, 0.1665, 0.392, 0.1665, 0.392, 0.1665, 0.392, 0.1665, 0.392, 0.1665, 0.392, 0.1665, 0.392, 0.1665, 0.392, 0.1665, 0.392, 0.1665, 0.392, 0.1665, 0.392, 0.1665, 0.392, 0.1665, 0.392, 0.1665, 0.392, 0.1665, 0.392, 0.1665, 0.392, 0.1665, 0.392, 0.1665, 0.392, 0.1665, 0.392, 0.1665, 0.392, 0.1665, 0.392, 0.1665, 0.392, 0.1665, 0.392, 0.1665, 0.392, 0.1665, 0.392, 0.1665, 0.392, 0.1665, 0.392, 0.1665, 0.392, 0.1665, 0.392, 0.1665, 0.392, 0.1665, 0.392, 0.1665, 0.392, 0.1665, 0.392, 0.1665, 0.392, 0.1665, 0.392, 0.1665, 0.392, 0.1665, 0.392, 0.1665, 0.392, 0.1665, 0.392, 0.1665, 0.392, 0.1665, 0.392, 0.1665, 0.392, 0.1665, 0.392, 0.1665, 0.392, 0.1665, 0.392, 0.1665, 0.392, 0.1665, 0.392, 0.1665, 0.392, 0.1665, 0.392, 0.1665, 0.392, 0.1665, 0.392, 0.1665, 0.392, 0.1665, 0.392, 0.1665, 0.392, 0.1665, 0.392, 0.1665, 0.392, 0.1665, 0.392, 0.1665, 0.392, 0.1665, 0.392, 0.1665, 0.392, 0.1665, 0.392, 0.1665, 0.392, 0.1665, 0.392, 0.1665, 0.392, 0.1665, 0.392, 0.1665, 0.392, 0.1665, 0.392, 0.1665, 0.392, 0.1665, 0.392, 0.1665, 0.392, 0.1665, 0.392, 0.1665, 0.392, 0.1665, 0.392, 0.1665, 0.392, 0.1665, 0.392, 0.1665, 0.392, 0.1665, 0.392, 0.1665, 0.392, 0.1665, 0.392, 0.1665, 0.392, 0.1665, 0.392, 0.1665, 0.392, 0.1665, 0.392, 0.1665, 0.392, 0.1665, 0.392, 0.1665, 0.392, 0.1665, 0.392, 0.1665, 0.392, 0.1665, 0.392, 0.1665, 0.392, 0.1665, 0.392, 0.1665, 0.392, 0.1665, 0.392, 0.1665, 0.392, 0.1665, 0.392, 0.1665, 0.392, 0.1665, 0.392, 0.1665, 0.392, 0.1665, 0.392, 0.1665, 0.392, 0.1665, 0.392, 0.1665, 0.392, 0.1665, 0.392, 0.1665, 0.6875, 1.0, 0.7188, 1.0, 0.7188, 1.0, 0.6875, 1.0, 0.392, 0.1665, 0.392, 0.1665, 0.392, 0.1665, 0.392, 0.1665, 0.4062, 1.0, 0.4375, 1.0, 0.4375, 1.0, 0.4062, 1.0, 0.392, 0.1665, 0.392, 0.1665, 0.392, 0.1665, 0.392, 0.1665, 0.125, 1.0, 0.1562, 1.0, 0.1562, 1.0, 0.125, 1.0, 0.9375, 1.0, 0.9688, 1.0, 0.9688, 1.0, 0.9375, 1.0, 0.392, 0.1665, 0.392, 0.1665, 0.392, 0.1665, 0.392, 0.1665, 0.6562, 1.0, 0.6875, 1.0, 0.6875, 1.0, 0.6562, 1.0, 0.392, 0.1665, 0.392, 0.1665, 0.392, 0.1665, 0.392, 0.1665, 0.375, 1.0, 0.4062, 1.0, 0.4062, 1.0, 0.375, 1.0, 0.392, 0.1665, 0.392, 0.1665, 0.392, 0.1665, 0.392, 0.1665, 0.09375, 1.0, 0.125, 1.0, 0.125, 1.0, 0.09375, 1.0, 0.9062, 1.0, 0.9375, 1.0, 0.9375, 1.0, 0.9062, 1.0, 0.392, 0.1665, 0.392, 0.1665, 0.392, 0.1665, 0.392, 0.1665, 0.625, 1.0, 0.6562, 1.0, 0.6562, 1.0, 0.625, 1.0, 0.392, 0.1665, 0.392, 0.1665, 0.392, 0.1665, 0.392, 0.1665, 0.3438, 1.0, 0.375, 1.0, 0.375, 1.0, 0.3438, 1.0, 0.392, 0.1665, 0.392, 0.1665, 0.392, 0.1665, 0.392, 0.1665, 0.0625, 1.0, 0.09375, 1.0, 0.09375, 1.0, 0.0625, 1.0, 0.875, 1.0, 0.9062, 1.0, 0.9062, 1.0, 0.875, 1.0, 0.392, 0.1665, 0.392, 0.1665, 0.392, 0.1665, 0.392, 0.1665, 0.392, 0.1665, 0.392, 0.1665, 0.392, 0.1665, 0.392, 0.1665, 0.5938, 1.0, 0.625, 1.0, 0.625, 1.0, 0.5938, 1.0, 0.392, 0.1665, 0.392, 0.1665, 0.392, 0.1665, 0.392, 0.1665, 0.392, 0.1665, 0.392, 0.1665, 0.392, 0.1665, 0.392, 0.1665, 0.3125, 1.0, 0.3438, 1.0, 0.3438, 1.0, 0.3125, 1.0, 0.392, 0.1665, 0.392, 0.1665, 0.392, 0.1665, 0.392, 0.1665, 0.392, 0.1665, 0.392, 0.1665, 0.392, 0.1665, 0.392, 0.1665, 0.03125, 1.0, 0.0625, 1.0, 0.0625, 1.0, 0.03125, 1.0, 0.8438, 1.0, 0.875, 1.0, 0.875, 1.0, 0.8438, 1.0, 0.392, 0.1665, 0.392, 0.1665, 0.392, 0.1665, 0.392, 0.1665, 0.392, 0.1665, 0.392, 0.1665, 0.392, 0.1665, 0.392, 0.1665, 0.392, 0.1665, 0.392, 0.1665, 0.392, 0.1665, 0.392, 0.1665, 0.392, 0.1665, 0.392, 0.1665, 0.392, 0.1665, 0.392, 0.1665, 0.392, 0.1665, 0.392, 0.1665, 0.392, 0.1665, 0.392, 0.1665, 0.392, 0.1665, 0.392, 0.1665, 0.392, 0.1665, 0.392, 0.1665, 0.392, 0.1665, 0.392, 0.1665, 0.392, 0.1665, 0.392, 0.1665, 0.392, 0.1665, 0.392, 0.1665, 0.392, 0.1665, 0.392, 0.1665, 0.392, 0.1665, 0.392, 0.1665, 0.392, 0.1665, 0.392, 0.1665, 0.392, 0.1665, 0.392, 0.1665, 0.392, 0.1665, 0.392, 0.1665, 0.392, 0.1665, 0.392, 0.1665, 0.392, 0.1665, 0.392, 0.1665, 0.392, 0.1665, 0.392, 0.1665, 0.392, 0.1665, 0.392, 0.1665, 0.392, 0.1665, 0.392, 0.1665, 0.392, 0.1665, 0.392, 0.1665, 0.392, 0.1665, 0.392, 0.1665, 0.392, 0.1665, 0.392, 0.1665, 0.392, 0.1665, 0.392, 0.1665, 0.392, 0.1665, 0.392, 0.1665, 0.392, 0.1665, 0.392, 0.1665, 0.392, 0.1665, 0.392, 0.1665, 0.392, 0.1665, 0.392, 0.1665, 0.392, 0.1665, 0.392, 0.1665, 0.392, 0.1665, 0.392, 0.1665, 0.392, 0.1665, 0.392, 0.1665, 0.392, 0.1665, 0.392, 0.1665, 0.392, 0.1665, 0.392, 0.1665, 0.392, 0.1665, 0.392, 0.1665, 0.392, 0.1665, 0.392, 0.1665, 0.392, 0.1665, 0.392, 0.1665, 0.392, 0.1665, 0.392, 0.1665, 0.392, 0.1665, 0.392, 0.1665, 0.392, 0.1665, 0.392, 0.1665, 0.392, 0.1665, 0.392, 0.1665, 0.392, 0.1665, 0.392, 0.1665, 0.392, 0.1665, 0.392, 0.1665, 0.392, 0.1665, 0.392, 0.1665, 0.392, 0.1665, 0.392, 0.1665, 0.392, 0.1665, 0.392, 0.1665, 0.392, 0.1665, 0.392, 0.1665, 0.392, 0.1665, 0.392, 0.1665, 0.392, 0.1665, 0.392, 0.1665, 0.392, 0.1665, 0.392, 0.1665, 0.392, 0.1665, 0.392, 0.1665, 0.392, 0.1665, 0.392, 0.1665, 0.392, 0.1665, 0.392, 0.1665, 0.392, 0.1665, 0.392, 0.1665, 0.392, 0.1665, 0.392, 0.1665, 0.392, 0.1665, 0.392, 0.1665, 0.392, 0.1665, 0.392, 0.1665, 0.392, 0.1665, 0.392, 0.1665, 0.392, 0.1665, 0.392, 0.1665, 0.392, 0.1665, 0.392, 0.1665, 0.392, 0.1665, 0.392, 0.1665, 0.392, 0.1665, 0.392, 0.1665, 0.392, 0.1665, 0.392, 0.1665, 0.392, 0.1665, 0.392, 0.1665, 0.392, 0.1665, 0.392, 0.1665, 0.392, 0.1665, 0.392, 0.1665, 0.392, 0.1665, 0.392, 0.1665, 0.392, 0.1665, 0.392, 0.1665, 0.392, 0.1665, 0.392, 0.1665, 0.392, 0.1665, 0.392, 0.1665, 0.392, 0.1665, 0.392, 0.1665, 0.392, 0.1665, 0.392, 0.1665, 0.392, 0.1665, 0.392, 0.1665, 0.392, 0.1665, 0.392, 0.1665, 0.392, 0.1665, 0.392, 0.1665, 0.392, 0.1665, 0.392, 0.1665, 0.392, 0.1665, 0.392, 0.1665, 0.392, 0.1665, 0.392, 0.1665, 0.392, 0.1665, 0.392, 0.1665, 0.392, 0.1665, 0.392, 0.1665, 0.392, 0.1665, 0.392, 0.1665, 0.392, 0.1665, 0.392, 0.1665, 0.392, 0.1665, 0.392, 0.1665, 0.392, 0.1665, 0.392, 0.1665, 0.392, 0.1665, 0.392, 0.1665, 0.392, 0.1665, 0.392, 0.1665, 0.392, 0.1665, 0.392, 0.1665, 0.392, 0.1665, 0.392, 0.1665, 0.392, 0.1665, 0.392, 0.1665, 0.392, 0.1665, 0.392, 0.1665, 0.392, 0.1665, 0.392, 0.1665, 0.392, 0.1665, 0.392, 0.1665, 0.392, 0.1665, 0.392, 0.1665, 0.392, 0.1665, 0.392, 0.1665, 0.392, 0.1665, 0.392, 0.1665, 0.392, 0.1665, 0.392, 0.1665, 0.392, 0.1665, 0.392, 0.1665, 0.392, 0.1665, 0.392, 0.1665, 0.392, 0.1665, 0.392, 0.1665, 0.392, 0.1665, 0.392, 0.1665, 0.392, 0.1665, 0.392, 0.1665, 0.392, 0.1665, 0.392, 0.1665, 0.392, 0.1665, 0.392, 0.1665, 0.392, 0.1665, 0.392, 0.1665, 0.392, 0.1665, 0.392, 0.1665, 0.392, 0.1665, 0.392, 0.1665, 0.392, 0.1665, 0.392, 0.1665, 0.392, 0.1665, 0.392, 0.1665, 0.392, 0.1665, 0.392, 0.1665, 0.392, 0.1665, 0.392, 0.1665, 0.392, 0.1665, 0.392, 0.1665, 0.392, 0.1665, 0.392, 0.1665, 0.392, 0.1665, 0.392, 0.1665, 0.392, 0.1665, 0.392, 0.1665, 0.392, 0.1665, 0.392, 0.1665, 0.392, 0.1665, 0.392, 0.1665, 0.392, 0.1665, 0.392, 0.1665, 0.392, 0.1665, 0.392, 0.1665, 0.392, 0.1665, 0.392, 0.1665, 0.392, 0.1665, 0.392, 0.1665, 0.392, 0.1665, 0.392, 0.1665, 0.392, 0.1665, 0.392, 0.1665, 0.392, 0.1665, 0.392, 0.1665, 0.392, 0.1665, 0.392, 0.1665, 0.392, 0.1665, 0.392, 0.1665, 0.392, 0.1665, 0.392, 0.1665, 0.392, 0.1665, 0.392, 0.1665, 0.392, 0.1665, 0.392, 0.1665, 0.392, 0.1665, 0.392, 0.1665, 0.392, 0.1665, 0.392, 0.1665, 0.392, 0.1665, 0.392, 0.1665, 0.392, 0.1665, 0.392, 0.1665, 0.392, 0.1665, 0.392, 0.1665, 0.392, 0.1665, 0.392, 0.1665, 0.392, 0.1665, 0.392, 0.1665, 0.392, 0.1665, 0.392, 0.1665, 0.392, 0.1665, 0.392, 0.1665, 0.392, 0.1665, 0.392, 0.1665, 0.392, 0.1665, 0.392, 0.1665, 0.392, 0.1665, 0.392, 0.1665, 0.392, 0.1665, 0.392, 0.1665, 0.392, 0.1665, 0.392, 0.1665, 0.392, 0.1665, 0.392, 0.1665, 0.392, 0.1665, 0.392, 0.1665, 0.392, 0.1665, 0.392, 0.1665, 0.392, 0.1665, 0.392, 0.1665, 0.392, 0.1665, 0.392, 0.1665, 0.392, 0.1665, 0.392, 0.1665, 0.392, 0.1665, 0.392, 0.1665, 0.392, 0.1665, 0.392, 0.1665, 0.392, 0.1665, 0.392, 0.1665, 0.392, 0.1665, 0.392, 0.1665, 0.392, 0.1665, 0.392, 0.1665, 0.392, 0.1665, 0.392, 0.1665, 0.392, 0.1665, 0.392, 0.1665, 0.392, 0.1665, 0.392, 0.1665, 0.392, 0.1665, 0.392, 0.1665, 0.392, 0.1665, 0.392, 0.1665, 0.392, 0.1665, 0.392, 0.1665, 0.392, 0.1665, 0.392, 0.1665, 0.392, 0.1665, 0.392, 0.1665, 0.392, 0.1665, 0.392, 0.1665, 0.392, 0.1665, 0.392, 0.1665, 0.392, 0.1665, 0.392, 0.1665, 0.392, 0.1665, 0.392, 0.1665, 0.392, 0.1665, 0.392, 0.1665, 0.392, 0.1665, 0.392, 0.1665, 0.392, 0.1665, 0.392, 0.1665, 0.392, 0.1665, 0.392, 0.1665, 0.392, 0.1665, 0.392, 0.1665, 0.392, 0.1665, 0.392, 0.1665, 0.392, 0.1665, 0.392, 0.1665, 0.392, 0.1665, 0.392, 0.1665, 0.392, 0.1665, 0.392, 0.1665, 0.392, 0.1665, 0.392, 0.1665, 0.392, 0.1665, 0.392, 0.1665, 0.392, 0.1665, 0.392, 0.1665, 0.392, 0.1665, 0.392, 0.1665, 0.392, 0.1665, 0.392, 0.1665, 0.392, 0.1665, 0.392, 0.1665, 0.392, 0.1665, 0.392, 0.1665, 0.392, 0.1665, 0.392, 0.1665, 0.392, 0.1665, 0.392, 0.1665, 0.392, 0.1665, 0.392, 0.1665, 0.392, 0.1665, 0.392, 0.1665, 0.392, 0.1665, 0.392, 0.1665, 0.392, 0.1665, 0.392, 0.1665, 0.392, 0.1665, 0.392, 0.1665, 0.392, 0.1665, 0.392, 0.1665, 0.392, 0.1665, 0.392, 0.1665, 0.392, 0.1665, 0.392, 0.1665, 0.392, 0.1665, 0.392, 0.1665, 0.392, 0.1665, 0.392, 0.1665, 0.392, 0.1665, 0.392, 0.1665, 0.392, 0.1665, 0.392, 0.1665, 0.392, 0.1665, 0.392, 0.1665, 0.392, 0.1665, 0.392, 0.1665, 0.392, 0.1665, 0.392, 0.1665, 0.392, 0.1665, 0.392, 0.1665, 0.392, 0.1665, 0.392, 0.1665, 0.392, 0.1665, 0.392, 0.1665, 0.392, 0.1665, 0.392, 0.1665, 0.392, 0.1665, 0.392, 0.1665, 0.392, 0.1665, 0.392, 0.1665, 0.07019, 0.5779, 0.07019, 0.5779, 0.07019, 0.5779, 0.07019, 0.5779, 0.07019, 0.5779, 0.07019, 0.5779, 0.07019, 0.5779, 0.07019, 0.5779, 0.392, 0.1665, 0.392, 0.1665, 0.392, 0.1665, 0.392, 0.1665, 0.392, 0.1665, 0.392, 0.1665, 0.392, 0.1665, 0.392, 0.1665, 0.392, 0.1665, 0.392, 0.1665, 0.392, 0.1665, 0.392, 0.1665, 0.392, 0.1665, 0.392, 0.1665, 0.392, 0.1665, 0.392, 0.1665])
me_cylinder.materials.append(mat_material_001)
me_cylinder.use_remesh_fix_poles = True
me_cylinder.use_remesh_preserve_attributes = False
me_cylinder.use_mirror_vertex_groups = False
me_cylinder.update()

# ---- objects
ob_cylinder = bpy.data.objects.new('Cylinder', me_cylinder)

# ---- transforms, parenting, visibility, modifiers, constraints
ob_cylinder.location = (0.0, 0.0, 0.0)
ob_cylinder.lineart.crease_threshold = 0.0

# ---- collection membership
col_collection.objects.link(ob_cylinder)

# ---- scene / render settings (as saved in the file)
scene.frame_start = 1; scene.frame_end = 250; scene.frame_set(1)
scene.render.engine = 'BLENDER_EEVEE_NEXT'
scene.cycles.use_denoising = False
scene.cycles.samples = 128
scene.cycles.sampling_pattern = 'TABULATED_SOBOL'
scene.cycles.use_adaptive_sampling = False
scene.cycles.use_light_tree = False
scene.view_settings.view_transform = 'Filmic'
bpy.context.view_layer.update()

# ---- added for rendering (the .blend has no active camera and no usable light): camera, sun
cam_auto = bpy.data.cameras.new('AutoCamera')
cam_auto.lens = 50.0
cam_auto.sensor_width = 36.0
cam_auto.clip_end = 1000.0
ob_auto_camera = bpy.data.objects.new('AutoCamera', cam_auto)
scene.collection.objects.link(ob_auto_camera)
ob_auto_camera.location = (5.17533, -6.21039, 6.16362)
ob_auto_camera.rotation_euler = (1.09748, -7.21219e-08, 0.694738)
scene.camera = ob_auto_camera
light_auto_sun = bpy.data.lights.new('AutoSun', 'SUN')
light_auto_sun.energy = 3.0
light_auto_sun.angle = 0.0523599
ob_auto_sun = bpy.data.objects.new('AutoSun', light_auto_sun)
scene.collection.objects.link(ob_auto_sun)
ob_auto_sun.rotation_euler = (0.872665, 0.174533, 0.523599)
bpy.context.view_layer.update()
